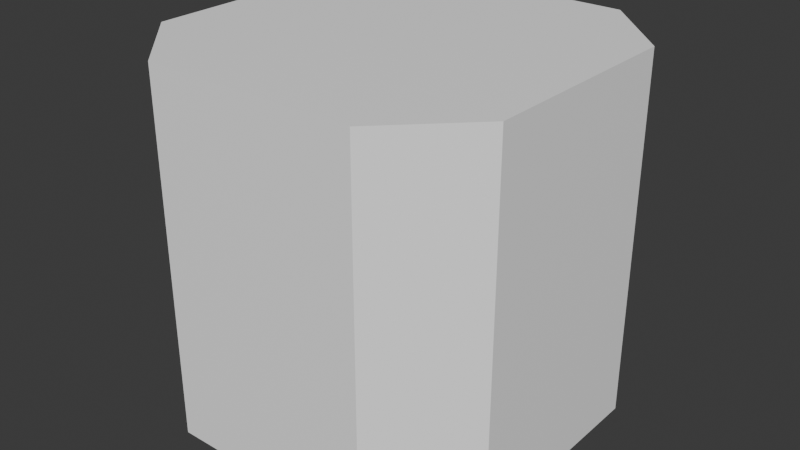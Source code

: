 # Source: bigWall.blend  (saved by Blender 4.2.66; exported with 4.5.12 LTS)
import bpy
from mathutils import Matrix  # noqa: F401  (used for matrix-valued properties, if any)

bpy.ops.wm.read_factory_settings(use_empty=True)
scene = bpy.context.scene
scene.name = 'Scene'

# ---- collections
col_collection = bpy.data.collections.new('Collection'); scene.collection.children.link(col_collection)

# ---- materials (node trees are filled in below, after node groups)
mat_material = bpy.data.materials.new('Material')
mat_material.alpha_threshold = 0.0
mat_material.use_transparent_shadow = False
mat_material.roughness = 0.5
mat_material.line_color = (0.0, 0.0, 0.0, 1.0)

# ---- material node trees
mat_material.use_nodes = True; mat_material.node_tree.nodes.clear()
_N = mat_material.node_tree.nodes; _L = mat_material.node_tree.links
n0 = _N.new('ShaderNodeOutputMaterial'); n0.name = 'Material Output'; n0.location = (300, 300)
n1 = _N.new('ShaderNodeBsdfPrincipled'); n1.name = 'Principled BSDF'; n1.location = (10, 300)
n1.inputs[0].default_value = (1.0, 1.0, 1.0, 1.0)
n1.inputs[3].default_value = 1.45
_L.new(n1.outputs[0], n0.inputs[0])
n0.is_active_output = True

# ---- world
world_world = bpy.data.worlds.new('World'); scene.world = world_world
world_world.use_nodes = True; world_world.node_tree.nodes.clear()
_N = world_world.node_tree.nodes; _L = world_world.node_tree.links
n0 = _N.new('ShaderNodeOutputWorld'); n0.name = 'World Output'; n0.location = (300, 300)
n1 = _N.new('ShaderNodeBackground'); n1.name = 'Background'; n1.location = (10, 300)
n1.inputs[0].default_value = (0.05088, 0.05088, 0.05088, 1.0)
_L.new(n1.outputs[0], n0.inputs[0])
n0.is_active_output = True
world_world.color = (0.05088, 0.05088, 0.05088)
world_world.sun_shadow_jitter_overblur = 0.0

# ---- meshes
me_cube_001 = bpy.data.meshes.new('Cube.001')
me_cube_001.from_pydata([(-0.5895, -1.0, -1.0), (-1.0, -0.5895, -1.0), (-1.0, -0.5895, 1.0), (-0.5895, -1.0, 1.0), (-1.0, 0.5895, -1.0), (-0.5895, 1.0, -1.0), (-0.5895, 1.0, 1.0), (-1.0, 0.5895, 1.0), (1.0, -0.5895, -1.0), (0.5895, -1.0, -1.0), (0.5895, -1.0, 1.0), (1.0, -0.5895, 1.0), (0.5895, 1.0, -1.0), (1.0, 0.5895, -1.0), (1.0, 0.5895, 1.0), (0.5895, 1.0, 1.0)], [], [(9, 10, 3, 0), (13, 14, 11, 8), (14, 15, 6, 7, 2, 3, 10, 11), (1, 2, 7, 4), (5, 6, 15, 12), (0, 3, 2, 1), (6, 5, 4, 7), (14, 13, 12, 15), (10, 9, 8, 11), (4, 5, 12, 13, 8, 9, 0, 1)])
_uv = me_cube_001.uv_layers.new(name='UVMap')
_uv.uv.foreach_set('vector', [0.375, 0.8013, 0.625, 0.8013, 0.625, 0.9487, 0.375, 0.9487, 0.375, 0.5513, 0.625, 0.5513, 0.625, 0.6987, 0.375, 0.6987, 0.625, 0.5513, 0.6763, 0.5, 0.8237, 0.5, 0.875, 0.5513, 0.875, 0.6987, 0.8237, 0.75, 0.6763, 0.75, 0.625, 0.6987, 0.375, 0.05131, 0.625, 0.05131, 0.625, 0.1987, 0.375, 0.1987, 0.375, 0.3013, 0.625, 0.3013, 0.625, 0.4487, 0.375, 0.4487, 0.375, 0.0, 0.625, 0.0, 0.625, 0.05131, 0.375, 0.05131, 0.625, 0.3013, 0.375, 0.3013, 0.375, 0.1987, 0.625, 0.1987, 0.625, 0.5513, 0.375, 0.5513, 0.375, 0.4487, 0.625, 0.4487, 0.625, 0.8013, 0.375, 0.8013, 0.375, 0.6987, 0.625, 0.6987, 0.125, 0.5513, 0.1763, 0.5, 0.3237, 0.5, 0.375, 0.5513, 0.375, 0.6987, 0.3237, 0.75, 0.1763, 0.75, 0.125, 0.6987])
me_cube_001.materials.append(mat_material)
me_cube_001.update()

# ---- objects
ob_cube = bpy.data.objects.new('Cube', me_cube_001)

# ---- transforms, parenting, visibility, modifiers, constraints
ob_cube.location = (0.0, 0.0, 2.0)
ob_cube.scale = (2.0, 2.0, 2.0)

# ---- collection membership
col_collection.objects.link(ob_cube)

# ---- scene / render settings (as saved in the file)
scene.frame_start = 1; scene.frame_end = 250; scene.frame_set(1)
scene.render.engine = 'BLENDER_EEVEE_NEXT'
bpy.context.view_layer.update()

# ---- added for rendering (the .blend has no active camera and no usable light): camera, sun
cam_auto = bpy.data.cameras.new('AutoCamera')
cam_auto.lens = 50.0
cam_auto.sensor_width = 36.0
cam_auto.clip_end = 1000.0
ob_auto_camera = bpy.data.objects.new('AutoCamera', cam_auto)
scene.collection.objects.link(ob_auto_camera)
ob_auto_camera.location = (6.41014, -7.69217, 7.12812)
ob_auto_camera.rotation_euler = (1.09748, -7.21219e-08, 0.694738)
scene.camera = ob_auto_camera
light_auto_sun = bpy.data.lights.new('AutoSun', 'SUN')
light_auto_sun.energy = 3.0
light_auto_sun.angle = 0.0523599
ob_auto_sun = bpy.data.objects.new('AutoSun', light_auto_sun)
scene.collection.objects.link(ob_auto_sun)
ob_auto_sun.rotation_euler = (0.872665, 0.174533, 0.523599)
bpy.context.view_layer.update()

